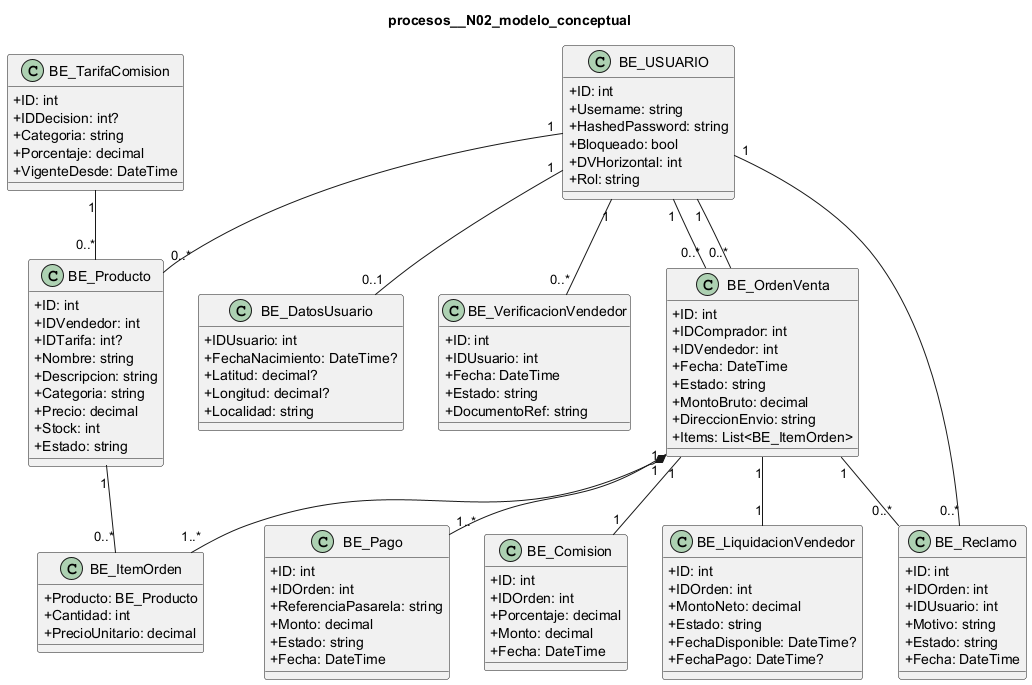

The diagram above was rendered by PlantUML. Its source (embedded in the PNG):
@startuml
skinparam classAttributeIconSize 0
title procesos__N02_modelo_conceptual
class "BE_USUARIO" as USUARIO {
  +ID: int
  +Username: string
  +HashedPassword: string
  +Bloqueado: bool
  +DVHorizontal: int
  +Rol: string
}
class "BE_DatosUsuario" as DATOS_USUARIO {
  +IDUsuario: int
  +FechaNacimiento: DateTime?
  +Latitud: decimal?
  +Longitud: decimal?
  +Localidad: string
}
class "BE_VerificacionVendedor" as VERIFICACION {
  +ID: int
  +IDUsuario: int
  +Fecha: DateTime
  +Estado: string
  +DocumentoRef: string
}
class "BE_Producto" as PRODUCTO {
  +ID: int
  +IDVendedor: int
  +IDTarifa: int?
  +Nombre: string
  +Descripcion: string
  +Categoria: string
  +Precio: decimal
  +Stock: int
  +Estado: string
}
class "BE_TarifaComision" as TARIFA {
  +ID: int
  +IDDecision: int?
  +Categoria: string
  +Porcentaje: decimal
  +VigenteDesde: DateTime
}
class "BE_OrdenVenta" as ORDEN {
  +ID: int
  +IDComprador: int
  +IDVendedor: int
  +Fecha: DateTime
  +Estado: string
  +MontoBruto: decimal
  +DireccionEnvio: string
  +Items: List<BE_ItemOrden>
}
class "BE_ItemOrden" as ITEM {
  +Producto: BE_Producto
  +Cantidad: int
  +PrecioUnitario: decimal
}
class "BE_Pago" as PAGO {
  +ID: int
  +IDOrden: int
  +ReferenciaPasarela: string
  +Monto: decimal
  +Estado: string
  +Fecha: DateTime
}
class "BE_Comision" as COMISION {
  +ID: int
  +IDOrden: int
  +Porcentaje: decimal
  +Monto: decimal
  +Fecha: DateTime
}
class "BE_LiquidacionVendedor" as LIQUIDACION {
  +ID: int
  +IDOrden: int
  +MontoNeto: decimal
  +Estado: string
  +FechaDisponible: DateTime?
  +FechaPago: DateTime?
}
class "BE_Reclamo" as RECLAMO {
  +ID: int
  +IDOrden: int
  +IDUsuario: int
  +Motivo: string
  +Estado: string
  +Fecha: DateTime
}
USUARIO "1" -- "0..*" VERIFICACION
USUARIO "1" -- "0..*" PRODUCTO
USUARIO "1" -- "0..*" ORDEN
USUARIO "1" -- "0..*" ORDEN
ORDEN "1" *-- "1..*" ITEM
PRODUCTO "1" -- "0..*" ITEM
ORDEN "1" -- "1..*" PAGO
ORDEN "1" -- "1" COMISION
ORDEN "1" -- "1" LIQUIDACION
ORDEN "1" -- "0..*" RECLAMO
USUARIO "1" -- "0..*" RECLAMO
TARIFA "1" -- "0..*" PRODUCTO
USUARIO "1" -- "0..1" DATOS_USUARIO
@enduml